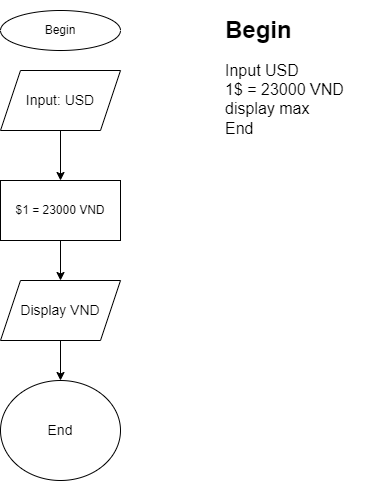

The diagram above was exported from draw.io. Its source (the exported page's mxGraphModel, read from the mxfile embedded in the PNG):
<mxGraphModel dx="662" dy="504" grid="1" gridSize="10" guides="1" tooltips="1" connect="1" arrows="1" fold="1" page="1" pageScale="1" pageWidth="827" pageHeight="1169" math="0" shadow="0">
  <root>
    <mxCell id="0" />
    <mxCell id="1" parent="0" />
    <mxCell id="zIRO3X-9ygxLkUG6xk5E-1" value="Begin" style="ellipse;whiteSpace=wrap;html=1;" vertex="1" parent="1">
      <mxGeometry x="330" y="20" width="120" height="40" as="geometry" />
    </mxCell>
    <mxCell id="zIRO3X-9ygxLkUG6xk5E-14" value="" style="edgeStyle=orthogonalEdgeStyle;rounded=0;orthogonalLoop=1;jettySize=auto;html=1;fontSize=14;" edge="1" parent="1" source="zIRO3X-9ygxLkUG6xk5E-2">
      <mxGeometry relative="1" as="geometry">
        <mxPoint x="390" y="290" as="targetPoint" />
      </mxGeometry>
    </mxCell>
    <mxCell id="zIRO3X-9ygxLkUG6xk5E-2" value="$1 = 23000 VND" style="whiteSpace=wrap;html=1;" vertex="1" parent="1">
      <mxGeometry x="330" y="190" width="120" height="60" as="geometry" />
    </mxCell>
    <mxCell id="zIRO3X-9ygxLkUG6xk5E-4" value="&lt;h1&gt;Begin&lt;/h1&gt;&lt;div&gt;&lt;font size=&quot;3&quot;&gt;Input USD&lt;/font&gt;&lt;/div&gt;&lt;div&gt;&lt;font size=&quot;3&quot;&gt;1$ = 23000 VND&lt;/font&gt;&lt;/div&gt;&lt;div&gt;&lt;font size=&quot;3&quot;&gt;display max&lt;/font&gt;&lt;/div&gt;&lt;div&gt;&lt;font size=&quot;3&quot;&gt;End&lt;/font&gt;&lt;/div&gt;" style="text;html=1;strokeColor=none;fillColor=none;spacing=5;spacingTop=-20;whiteSpace=wrap;overflow=hidden;rounded=0;" vertex="1" parent="1">
      <mxGeometry x="550" y="20" width="150" height="170" as="geometry" />
    </mxCell>
    <mxCell id="zIRO3X-9ygxLkUG6xk5E-6" value="" style="edgeStyle=orthogonalEdgeStyle;rounded=0;orthogonalLoop=1;jettySize=auto;html=1;fontSize=14;" edge="1" parent="1" source="zIRO3X-9ygxLkUG6xk5E-5" target="zIRO3X-9ygxLkUG6xk5E-2">
      <mxGeometry relative="1" as="geometry" />
    </mxCell>
    <mxCell id="zIRO3X-9ygxLkUG6xk5E-5" value="Input: USD" style="shape=parallelogram;perimeter=parallelogramPerimeter;whiteSpace=wrap;html=1;fixedSize=1;fontSize=14;" vertex="1" parent="1">
      <mxGeometry x="330" y="80" width="120" height="60" as="geometry" />
    </mxCell>
    <mxCell id="zIRO3X-9ygxLkUG6xk5E-36" value="" style="edgeStyle=orthogonalEdgeStyle;rounded=0;orthogonalLoop=1;jettySize=auto;html=1;fontSize=14;" edge="1" parent="1" source="zIRO3X-9ygxLkUG6xk5E-23" target="zIRO3X-9ygxLkUG6xk5E-35">
      <mxGeometry relative="1" as="geometry" />
    </mxCell>
    <mxCell id="zIRO3X-9ygxLkUG6xk5E-23" value="Display VND" style="shape=parallelogram;perimeter=parallelogramPerimeter;whiteSpace=wrap;html=1;fixedSize=1;fontSize=14;" vertex="1" parent="1">
      <mxGeometry x="330" y="290" width="120" height="60" as="geometry" />
    </mxCell>
    <mxCell id="zIRO3X-9ygxLkUG6xk5E-35" value="End" style="ellipse;whiteSpace=wrap;html=1;fontSize=14;" vertex="1" parent="1">
      <mxGeometry x="330" y="390" width="120" height="100" as="geometry" />
    </mxCell>
  </root>
</mxGraphModel>